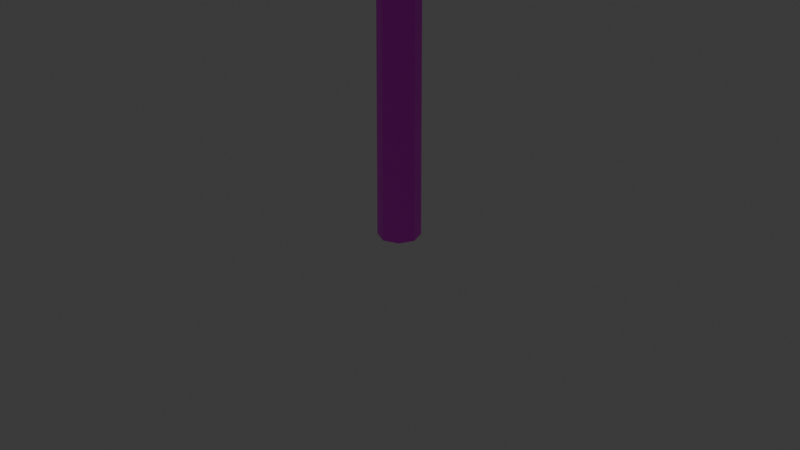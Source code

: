 # Source: trees.blend  (saved by Blender 4.1.24; exported with 4.5.12 LTS)
import bpy
from mathutils import Matrix  # noqa: F401  (used for matrix-valued properties, if any)

bpy.ops.wm.read_factory_settings(use_empty=True)
scene = bpy.context.scene
scene.name = 'Scene'

# ---- collections
col_collection = bpy.data.collections.new('Collection'); scene.collection.children.link(col_collection)

# ---- images (referenced by path relative to the original .blend; pixels are not part of the script)
import os
ASSET_DIR = os.environ.get("B2B_ASSET_DIR", "")  # directory of the original .blend (textures are referenced by path, not embedded)
HERE = os.path.dirname(os.path.abspath(__file__))  # packed textures are extracted next to this script under _unpacked/

def load_image(name, relpath, width, height, colorspace="sRGB"):
    """Load a texture the original file referenced (path relative to the .blend, or extracted next to this script)."""
    p = next((c for c in (os.path.join(HERE, relpath), os.path.join(ASSET_DIR, relpath)) if relpath and os.path.exists(c)), "")
    if p:
        img = bpy.data.images.load(p, check_existing=True)
        img.name = name
    else:  # same state as the original file: an image datablock whose file is absent (Cycles renders it pink)
        img = bpy.data.images.new(name, width, height)
        img.source = "FILE"
        img.filepath = "//" + (relpath or name)
    img.colorspace_settings.name = colorspace
    return img
img_endesga_64_32x_png = load_image('endesga-64-32x.png', 'endesga-64-32x.png', 1024, 1024, 'sRGB')

# ---- materials (node trees are filled in below, after node groups)
mat_material_001 = bpy.data.materials.new('Material.001')
mat_material_001.use_transparent_shadow = False
mat_material_003 = bpy.data.materials.new('Material.003')
mat_material_003.use_transparent_shadow = False
mat_material_006 = bpy.data.materials.new('Material.006')
mat_material_006.use_transparent_shadow = False
mat_material_004 = bpy.data.materials.new('Material.004')
mat_material_004.use_transparent_shadow = False
mat_material_005 = bpy.data.materials.new('Material.005')
mat_material_005.use_transparent_shadow = False
mat_material_002 = bpy.data.materials.new('Material.002')
mat_material_002.use_transparent_shadow = False

# ---- material node trees
mat_material_001.use_nodes = True; mat_material_001.node_tree.nodes.clear()
_N = mat_material_001.node_tree.nodes; _L = mat_material_001.node_tree.links
n0 = _N.new('ShaderNodeBsdfPrincipled'); n0.name = 'Principled BSDF'; n0.location = (10, 300)
n1 = _N.new('ShaderNodeOutputMaterial'); n1.name = 'Material Output'; n1.location = (300, 300)
n2 = _N.new('ShaderNodeTexImage'); n2.name = 'Image Texture'; n2.location = (-280, 260)
n2.image = img_endesga_64_32x_png
_L.new(n0.outputs[0], n1.inputs[0])
_L.new(n2.outputs[0], n0.inputs[0])
n1.is_active_output = True
mat_material_003.use_nodes = True; mat_material_003.node_tree.nodes.clear()
_N = mat_material_003.node_tree.nodes; _L = mat_material_003.node_tree.links
n0 = _N.new('ShaderNodeBsdfPrincipled'); n0.name = 'Principled BSDF'; n0.location = (10, 300)
n1 = _N.new('ShaderNodeOutputMaterial'); n1.name = 'Material Output'; n1.location = (300, 300)
n2 = _N.new('ShaderNodeTexImage'); n2.name = 'Image Texture'; n2.location = (-280, 260)
n2.image = img_endesga_64_32x_png
_L.new(n0.outputs[0], n1.inputs[0])
_L.new(n2.outputs[0], n0.inputs[0])
n1.is_active_output = True
mat_material_006.use_nodes = True; mat_material_006.node_tree.nodes.clear()
_N = mat_material_006.node_tree.nodes; _L = mat_material_006.node_tree.links
n0 = _N.new('ShaderNodeBsdfPrincipled'); n0.name = 'Principled BSDF'; n0.location = (10, 300)
n1 = _N.new('ShaderNodeOutputMaterial'); n1.name = 'Material Output'; n1.location = (300, 300)
n2 = _N.new('ShaderNodeTexImage'); n2.name = 'Image Texture'; n2.location = (-280, 260)
n2.image = img_endesga_64_32x_png
_L.new(n0.outputs[0], n1.inputs[0])
_L.new(n2.outputs[0], n0.inputs[0])
n1.is_active_output = True
mat_material_004.use_nodes = True; mat_material_004.node_tree.nodes.clear()
_N = mat_material_004.node_tree.nodes; _L = mat_material_004.node_tree.links
n0 = _N.new('ShaderNodeBsdfPrincipled'); n0.name = 'Principled BSDF'; n0.location = (10, 300)
n1 = _N.new('ShaderNodeOutputMaterial'); n1.name = 'Material Output'; n1.location = (300, 300)
n2 = _N.new('ShaderNodeTexImage'); n2.name = 'Image Texture'; n2.location = (-280, 260)
n2.image = img_endesga_64_32x_png
_L.new(n0.outputs[0], n1.inputs[0])
_L.new(n2.outputs[0], n0.inputs[0])
n1.is_active_output = True
mat_material_005.use_nodes = True; mat_material_005.node_tree.nodes.clear()
_N = mat_material_005.node_tree.nodes; _L = mat_material_005.node_tree.links
n0 = _N.new('ShaderNodeBsdfPrincipled'); n0.name = 'Principled BSDF'; n0.location = (10, 300)
n1 = _N.new('ShaderNodeOutputMaterial'); n1.name = 'Material Output'; n1.location = (300, 300)
n2 = _N.new('ShaderNodeTexImage'); n2.name = 'Image Texture'; n2.location = (-280, 260)
n2.image = img_endesga_64_32x_png
_L.new(n0.outputs[0], n1.inputs[0])
_L.new(n2.outputs[0], n0.inputs[0])
n1.is_active_output = True
mat_material_002.use_nodes = True; mat_material_002.node_tree.nodes.clear()
_N = mat_material_002.node_tree.nodes; _L = mat_material_002.node_tree.links
n0 = _N.new('ShaderNodeBsdfPrincipled'); n0.name = 'Principled BSDF'; n0.location = (10, 300)
n1 = _N.new('ShaderNodeOutputMaterial'); n1.name = 'Material Output'; n1.location = (300, 300)
n2 = _N.new('ShaderNodeTexImage'); n2.name = 'Image Texture'; n2.location = (-280, 260)
n2.image = img_endesga_64_32x_png
_L.new(n0.outputs[0], n1.inputs[0])
_L.new(n2.outputs[0], n0.inputs[0])
n1.is_active_output = True

# ---- world
world_world = bpy.data.worlds.new('World'); scene.world = world_world
world_world.use_nodes = True; world_world.node_tree.nodes.clear()
_N = world_world.node_tree.nodes; _L = world_world.node_tree.links
n0 = _N.new('ShaderNodeOutputWorld'); n0.name = 'World Output'; n0.location = (300, 300)
n1 = _N.new('ShaderNodeBackground'); n1.name = 'Background'; n1.location = (10, 300)
n1.inputs[0].default_value = (0.05088, 0.05088, 0.05088, 1.0)
_L.new(n1.outputs[0], n0.inputs[0])
n0.is_active_output = True
world_world.color = (0.05088, 0.05088, 0.05088)
world_world.use_sun_shadow = False
world_world.sun_shadow_jitter_overblur = 0.0

# ---- cameras
cam_camera = bpy.data.cameras.new('Camera')
cam_camera.clip_end = 100.0
cam_camera.ortho_scale = 7.314

# ---- lights
light_light = bpy.data.lights.new('Light', 'POINT')
light_light.transmission_factor = 0.0
light_light.energy = 1000.0
light_light.shadow_soft_size = 0.1
light_light.shadow_maximum_resolution = 0.006
light_light.use_absolute_resolution = True

# ---- meshes
me_cylinder_003 = bpy.data.meshes.new('Cylinder.003')
me_cylinder_003.from_pydata([(2.585e-09, 0.6909, -1.0), (0.0, 1.0, 1.0), (0.4885, 0.4885, -1.0), (0.7071, 0.7071, 1.0), (0.6909, 2.585e-09, -1.0), (1.0, 0.0, 1.0), (0.4885, -0.4885, -1.0), (0.7071, -0.7071, 1.0), (2.585e-09, -0.6909, -1.0), (0.0, -1.0, 1.0), (-0.4885, -0.4885, -1.0), (-0.7071, -0.7071, 1.0), (-0.6909, 2.585e-09, -1.0), (-1.0, 0.0, 1.0), (-0.4885, 0.4885, -1.0), (-0.7071, 0.7071, 1.0)], [], [(0, 1, 3, 2), (2, 3, 5, 4), (4, 5, 7, 6), (6, 7, 9, 8), (8, 9, 11, 10), (10, 11, 13, 12), (3, 1, 15, 13, 11, 9, 7, 5), (12, 13, 15, 14), (14, 15, 1, 0), (0, 2, 4, 6, 8, 10, 12, 14)])
_uv = me_cylinder_003.uv_layers.new(name='UVMap')
_uv.uv.foreach_set('vector', [0.2984, 0.6174, 0.3031, 0.2496, 0.3043, 0.2502, 0.2995, 0.6147, 0.2995, 0.6147, 0.3043, 0.2502, 0.3073, 0.2504, 0.302, 0.6136, 0.302, 0.6136, 0.3073, 0.2504, 0.3104, 0.2503, 0.3045, 0.6147, 0.3045, 0.6147, 0.3104, 0.2503, 0.3117, 0.2498, 0.3056, 0.6174, 0.3056, 0.6174, 0.3117, 0.2498, 0.3105, 0.2492, 0.3045, 0.6201, 0.3045, 0.6201, 0.3105, 0.2492, 0.3075, 0.2489, 0.302, 0.6213, 0.3043, 0.2502, 0.3031, 0.2496, 0.3044, 0.2491, 0.3075, 0.2489, 0.3105, 0.2492, 0.3117, 0.2498, 0.3104, 0.2503, 0.3073, 0.2504, 0.302, 0.6213, 0.3075, 0.2489, 0.3044, 0.2491, 0.2994, 0.6201, 0.2994, 0.6201, 0.3044, 0.2491, 0.3031, 0.2496, 0.2984, 0.6174, 0.2984, 0.6174, 0.2995, 0.6147, 0.302, 0.6136, 0.3045, 0.6147, 0.3056, 0.6174, 0.3045, 0.6201, 0.302, 0.6213, 0.2994, 0.6201])
me_cylinder_003.materials.append(mat_material_001)
me_cylinder_003.update()
me_cylinder_004 = bpy.data.meshes.new('Cylinder.004')
me_cylinder_004.from_pydata([(-3.191, 0.0293, -1.511), (-1.395e-08, 0.1912, 2.385), (2.677, 2.202, -1.081), (0.1352, 0.1352, 2.385), (3.071, -5.722e-09, -1.29), (0.1912, 0.0, 2.385), (0.1352, -0.1352, 2.385), (1.654, -1.675, -0.8482), (-1.395e-08, -0.1912, 2.385), (-2.469, -2.168, -1.437), (-0.1352, -0.1352, 2.385), (-0.6415, -3.04, -1.467), (-0.1912, 0.0, 2.385), (-1.832, 2.921, -0.6511), (-0.1352, 0.1352, 2.385), (-1.084e-08, 0.5455, 1.217), (-1.01e-08, 1.818, -0.4839), (-1.118e-08, 1.05, 0.2829), (1.285, 1.285, -0.4839), (0.3857, 0.3857, 1.217), (0.7428, 0.7428, 0.2829), (1.818, 0.0, -0.4839), (0.5455, 0.0, 1.217), (1.05, 0.0, 0.2829), (1.285, -1.285, -0.4839), (0.3857, -0.3857, 1.217), (0.7428, -0.7428, 0.2829), (-1.01e-08, -1.818, -0.4839), (-1.084e-08, -0.5455, 1.217), (-1.118e-08, -1.05, 0.2829), (-1.285, -1.285, -0.4839), (-0.3857, -0.3857, 1.217), (-0.7428, -0.7428, 0.2829), (-1.818, 0.0, -0.4839), (-0.5455, 0.0, 1.217), (-1.05, 0.0, 0.2829), (-1.285, 1.285, -0.4839), (-0.3857, 0.3857, 1.217), (-0.7428, 0.7428, 0.2829), (0.746, 3.289, -1.364), (0.2479, 3.086, -1.173), (-0.245, 3.263, -1.267), (-3.14, 0.6157, -1.432), (-2.648, 0.1609, -1.059), (-0.2192, -2.957, -1.282), (-0.1346, -3.104, -1.415), (1.816, -2.13, -1.207), (2.393, -1.289, -1.226)], [], [(13, 36, 16, 40, 41), (4, 21, 24, 7, 47), (46, 7, 24, 27, 44, 45), (9, 30, 33, 43, 0), (3, 1, 14, 12, 10, 8, 6, 5), (42, 43, 33, 36, 13), (2, 18, 21, 4), (34, 12, 14, 37), (31, 10, 12, 34), (28, 8, 10, 31), (25, 6, 8, 28), (22, 5, 6, 25), (19, 3, 5, 22), (15, 1, 3, 19), (37, 15, 17, 38), (38, 17, 16, 36), (34, 37, 38, 35), (35, 38, 36, 33), (31, 34, 35, 32), (32, 35, 33, 30), (28, 31, 32, 29), (29, 32, 30, 27), (25, 28, 29, 26), (26, 29, 27, 24), (22, 25, 26, 23), (23, 26, 24, 21), (19, 22, 23, 20), (20, 23, 21, 18), (15, 19, 20, 17), (17, 20, 18, 16), (37, 14, 1, 15), (39, 40, 16, 18, 2), (11, 44, 27, 30, 9)])
_uv = me_cylinder_004.uv_layers.new(name='UVMap')
_uv.uv.foreach_set('vector', [0.5625, 0.2489, 0.5579, 0.2488, 0.5599, 0.2476, 0.5639, 0.2454, 0.5642, 0.2456, 0.5548, 0.2413, 0.5546, 0.2454, 0.5503, 0.2459, 0.549, 0.2444, 0.5503, 0.2423, 0.5476, 0.243, 0.549, 0.2444, 0.5503, 0.2459, 0.5486, 0.2473, 0.5452, 0.2451, 0.5447, 0.2446, 0.5477, 0.2471, 0.5502, 0.2486, 0.554, 0.2492, 0.5543, 0.2484, 0.5539, 0.2477, 0.5547, 0.2562, 0.5548, 0.2563, 0.5546, 0.2564, 0.5542, 0.2565, 0.5537, 0.2564, 0.5536, 0.2563, 0.5538, 0.2562, 0.5542, 0.2562, 0.5555, 0.2479, 0.5543, 0.2484, 0.554, 0.2492, 0.5579, 0.2488, 0.5625, 0.2489, 0.5622, 0.2427, 0.5586, 0.2461, 0.5546, 0.2454, 0.5548, 0.2413, 0.5541, 0.2531, 0.5542, 0.2565, 0.5546, 0.2564, 0.5554, 0.253, 0.5529, 0.2529, 0.5537, 0.2564, 0.5542, 0.2565, 0.5541, 0.2531, 0.5525, 0.2526, 0.5536, 0.2563, 0.5537, 0.2564, 0.5529, 0.2529, 0.553, 0.2522, 0.5538, 0.2562, 0.5536, 0.2563, 0.5525, 0.2526, 0.5543, 0.2521, 0.5542, 0.2562, 0.5538, 0.2562, 0.553, 0.2522, 0.5555, 0.2523, 0.5547, 0.2562, 0.5542, 0.2562, 0.5543, 0.2521, 0.556, 0.2526, 0.5548, 0.2563, 0.5547, 0.2562, 0.5555, 0.2523, 0.5554, 0.253, 0.556, 0.2526, 0.5575, 0.2498, 0.5564, 0.2505, 0.5564, 0.2505, 0.5575, 0.2498, 0.5599, 0.2476, 0.5579, 0.2488, 0.5541, 0.2531, 0.5554, 0.253, 0.5564, 0.2505, 0.5541, 0.2507, 0.5541, 0.2507, 0.5564, 0.2505, 0.5579, 0.2488, 0.554, 0.2492, 0.5529, 0.2529, 0.5541, 0.2531, 0.5541, 0.2507, 0.5518, 0.2504, 0.5518, 0.2504, 0.5541, 0.2507, 0.554, 0.2492, 0.5502, 0.2486, 0.5525, 0.2526, 0.5529, 0.2529, 0.5518, 0.2504, 0.5509, 0.2497, 0.5509, 0.2497, 0.5518, 0.2504, 0.5502, 0.2486, 0.5486, 0.2473, 0.553, 0.2522, 0.5525, 0.2526, 0.5509, 0.2497, 0.552, 0.2489, 0.552, 0.2489, 0.5509, 0.2497, 0.5486, 0.2473, 0.5503, 0.2459, 0.5543, 0.2521, 0.553, 0.2522, 0.552, 0.2489, 0.5544, 0.2487, 0.5544, 0.2487, 0.552, 0.2489, 0.5503, 0.2459, 0.5546, 0.2454, 0.5555, 0.2523, 0.5543, 0.2521, 0.5544, 0.2487, 0.5568, 0.249, 0.5568, 0.249, 0.5544, 0.2487, 0.5546, 0.2454, 0.5586, 0.2461, 0.556, 0.2526, 0.5555, 0.2523, 0.5568, 0.249, 0.5575, 0.2498, 0.5575, 0.2498, 0.5568, 0.249, 0.5586, 0.2461, 0.5599, 0.2476, 0.5554, 0.253, 0.5546, 0.2564, 0.5548, 0.2563, 0.556, 0.2526, 0.5647, 0.2443, 0.5639, 0.2454, 0.5599, 0.2476, 0.5586, 0.2461, 0.5622, 0.2427, 0.545, 0.2451, 0.5452, 0.2451, 0.5486, 0.2473, 0.5502, 0.2486, 0.5477, 0.2471])
me_cylinder_004.materials.append(mat_material_003)
me_cylinder_004.update()
me_cylinder_005 = bpy.data.meshes.new('Cylinder.005')
me_cylinder_005.from_pydata([(-3.191, 0.0293, -1.511), (-1.395e-08, 0.1912, 2.385), (2.677, 2.202, -1.081), (0.1352, 0.1352, 2.385), (3.071, -5.722e-09, -1.29), (0.1912, 0.0, 2.385), (0.1352, -0.1352, 2.385), (1.654, -1.675, -0.8482), (-1.395e-08, -0.1912, 2.385), (-2.469, -2.168, -1.437), (-0.1352, -0.1352, 2.385), (-0.6415, -3.04, -1.467), (-0.1912, 0.0, 2.385), (-1.832, 2.921, -0.6511), (-0.1352, 0.1352, 2.385), (-1.084e-08, 0.5455, 1.217), (-1.01e-08, 1.818, -0.4839), (-1.118e-08, 1.05, 0.2829), (1.285, 1.285, -0.4839), (0.3857, 0.3857, 1.217), (0.7428, 0.7428, 0.2829), (1.818, 0.0, -0.4839), (0.5455, 0.0, 1.217), (1.05, 0.0, 0.2829), (1.285, -1.285, -0.4839), (0.3857, -0.3857, 1.217), (0.7428, -0.7428, 0.2829), (-1.01e-08, -1.818, -0.4839), (-1.084e-08, -0.5455, 1.217), (-1.118e-08, -1.05, 0.2829), (-1.285, -1.285, -0.4839), (-0.3857, -0.3857, 1.217), (-0.7428, -0.7428, 0.2829), (-1.818, 0.0, -0.4839), (-0.5455, 0.0, 1.217), (-1.05, 0.0, 0.2829), (-1.285, 1.285, -0.4839), (-0.3857, 0.3857, 1.217), (-0.7428, 0.7428, 0.2829), (0.746, 3.289, -1.364), (0.2479, 3.086, -1.173), (-0.245, 3.263, -1.267), (-3.14, 0.6157, -1.432), (-2.648, 0.1609, -1.059), (-0.2192, -2.957, -1.282), (-0.1346, -3.104, -1.415), (1.816, -2.13, -1.207), (2.393, -1.289, -1.226)], [], [(13, 36, 16, 40, 41), (4, 21, 24, 7, 47), (46, 7, 24, 27, 44, 45), (9, 30, 33, 43, 0), (3, 1, 14, 12, 10, 8, 6, 5), (42, 43, 33, 36, 13), (2, 18, 21, 4), (34, 12, 14, 37), (31, 10, 12, 34), (28, 8, 10, 31), (25, 6, 8, 28), (22, 5, 6, 25), (19, 3, 5, 22), (15, 1, 3, 19), (37, 15, 17, 38), (38, 17, 16, 36), (34, 37, 38, 35), (35, 38, 36, 33), (31, 34, 35, 32), (32, 35, 33, 30), (28, 31, 32, 29), (29, 32, 30, 27), (25, 28, 29, 26), (26, 29, 27, 24), (22, 25, 26, 23), (23, 26, 24, 21), (19, 22, 23, 20), (20, 23, 21, 18), (15, 19, 20, 17), (17, 20, 18, 16), (37, 14, 1, 15), (39, 40, 16, 18, 2), (11, 44, 27, 30, 9)])
_uv = me_cylinder_005.uv_layers.new(name='UVMap')
_uv.uv.foreach_set('vector', [0.5396, 0.4009, 0.5473, 0.4025, 0.5465, 0.4037, 0.5418, 0.3992, 0.5406, 0.3981, 0.5564, 0.4007, 0.5555, 0.4051, 0.5604, 0.4045, 0.5622, 0.4022, 0.561, 0.4003, 0.5641, 0.3998, 0.5622, 0.4022, 0.5604, 0.4045, 0.5619, 0.4033, 0.5667, 0.397, 0.5673, 0.3961, 0.562, 0.3931, 0.5588, 0.4021, 0.5525, 0.4018, 0.551, 0.3963, 0.5512, 0.392, 0.5533, 0.4265, 0.5529, 0.4265, 0.5531, 0.4265, 0.5536, 0.4265, 0.5543, 0.4265, 0.5547, 0.4266, 0.5545, 0.4266, 0.554, 0.4266, 0.5485, 0.3928, 0.551, 0.3963, 0.5525, 0.4018, 0.5473, 0.4025, 0.5396, 0.4009, 0.5478, 0.402, 0.5499, 0.4048, 0.5555, 0.4051, 0.5564, 0.4007, 0.5534, 0.4165, 0.5536, 0.4265, 0.5531, 0.4265, 0.5519, 0.4166, 0.5553, 0.4166, 0.5543, 0.4265, 0.5536, 0.4265, 0.5534, 0.4165, 0.5564, 0.4167, 0.5547, 0.4266, 0.5543, 0.4265, 0.5553, 0.4166, 0.556, 0.4169, 0.5545, 0.4266, 0.5547, 0.4266, 0.5564, 0.4167, 0.5544, 0.417, 0.554, 0.4266, 0.5545, 0.4266, 0.556, 0.4169, 0.5526, 0.4169, 0.5533, 0.4265, 0.554, 0.4266, 0.5544, 0.417, 0.5515, 0.4168, 0.5529, 0.4265, 0.5533, 0.4265, 0.5526, 0.4169, 0.5519, 0.4166, 0.5515, 0.4168, 0.5495, 0.4094, 0.5501, 0.4089, 0.5501, 0.4089, 0.5495, 0.4094, 0.5465, 0.4037, 0.5473, 0.4025, 0.5534, 0.4165, 0.5519, 0.4166, 0.5501, 0.4089, 0.5531, 0.4086, 0.5531, 0.4086, 0.5501, 0.4089, 0.5473, 0.4025, 0.5525, 0.4018, 0.5553, 0.4166, 0.5534, 0.4165, 0.5531, 0.4086, 0.5567, 0.4087, 0.5567, 0.4087, 0.5531, 0.4086, 0.5525, 0.4018, 0.5588, 0.4021, 0.5564, 0.4167, 0.5553, 0.4166, 0.5567, 0.4087, 0.5586, 0.4093, 0.5586, 0.4093, 0.5567, 0.4087, 0.5588, 0.4021, 0.5619, 0.4033, 0.556, 0.4169, 0.5564, 0.4167, 0.5586, 0.4093, 0.5578, 0.4098, 0.5578, 0.4098, 0.5586, 0.4093, 0.5619, 0.4033, 0.5604, 0.4045, 0.5544, 0.417, 0.556, 0.4169, 0.5578, 0.4098, 0.5549, 0.4101, 0.5549, 0.4101, 0.5578, 0.4098, 0.5604, 0.4045, 0.5555, 0.4051, 0.5526, 0.4169, 0.5544, 0.417, 0.5549, 0.4101, 0.5515, 0.4099, 0.5515, 0.4099, 0.5549, 0.4101, 0.5555, 0.4051, 0.5499, 0.4048, 0.5515, 0.4168, 0.5526, 0.4169, 0.5515, 0.4099, 0.5495, 0.4094, 0.5495, 0.4094, 0.5515, 0.4099, 0.5499, 0.4048, 0.5465, 0.4037, 0.5519, 0.4166, 0.5531, 0.4265, 0.5529, 0.4265, 0.5515, 0.4168, 0.5417, 0.3984, 0.5418, 0.3992, 0.5465, 0.4037, 0.5499, 0.4048, 0.5478, 0.402, 0.5669, 0.3951, 0.5667, 0.397, 0.5619, 0.4033, 0.5588, 0.4021, 0.562, 0.3931])
me_cylinder_005.materials.append(mat_material_006)
me_cylinder_005.update()
me_cylinder_006 = bpy.data.meshes.new('Cylinder.006')
me_cylinder_006.from_pydata([(-3.191, 0.0293, -1.511), (-1.395e-08, 0.1912, 2.385), (2.677, 2.202, -1.081), (0.1352, 0.1352, 2.385), (3.071, -5.722e-09, -1.29), (0.1912, 0.0, 2.385), (0.1352, -0.1352, 2.385), (1.654, -1.675, -0.8482), (-1.395e-08, -0.1912, 2.385), (-2.469, -2.168, -1.437), (-0.1352, -0.1352, 2.385), (-0.6415, -3.04, -1.467), (-0.1912, 0.0, 2.385), (-1.832, 2.921, -0.6511), (-0.1352, 0.1352, 2.385), (-1.084e-08, 0.5455, 1.217), (-1.01e-08, 1.818, -0.4839), (-1.118e-08, 1.05, 0.2829), (1.285, 1.285, -0.4839), (0.3857, 0.3857, 1.217), (0.7428, 0.7428, 0.2829), (1.818, 0.0, -0.4839), (0.5455, 0.0, 1.217), (1.05, 0.0, 0.2829), (1.285, -1.285, -0.4839), (0.3857, -0.3857, 1.217), (0.7428, -0.7428, 0.2829), (-1.01e-08, -1.818, -0.4839), (-1.084e-08, -0.5455, 1.217), (-1.118e-08, -1.05, 0.2829), (-1.285, -1.285, -0.4839), (-0.3857, -0.3857, 1.217), (-0.7428, -0.7428, 0.2829), (-1.818, 0.0, -0.4839), (-0.5455, 0.0, 1.217), (-1.05, 0.0, 0.2829), (-1.285, 1.285, -0.4839), (-0.3857, 0.3857, 1.217), (-0.7428, 0.7428, 0.2829), (0.746, 3.289, -1.364), (0.2479, 3.086, -1.173), (-0.245, 3.263, -1.267), (-3.14, 0.6157, -1.432), (-2.648, 0.1609, -1.059), (-0.2192, -2.957, -1.282), (-0.1346, -3.104, -1.415), (1.816, -2.13, -1.207), (2.393, -1.289, -1.226)], [], [(13, 36, 16, 40, 41), (4, 21, 24, 7, 47), (46, 7, 24, 27, 44, 45), (9, 30, 33, 43, 0), (3, 1, 14, 12, 10, 8, 6, 5), (42, 43, 33, 36, 13), (2, 18, 21, 4), (34, 12, 14, 37), (31, 10, 12, 34), (28, 8, 10, 31), (25, 6, 8, 28), (22, 5, 6, 25), (19, 3, 5, 22), (15, 1, 3, 19), (37, 15, 17, 38), (38, 17, 16, 36), (34, 37, 38, 35), (35, 38, 36, 33), (31, 34, 35, 32), (32, 35, 33, 30), (28, 31, 32, 29), (29, 32, 30, 27), (25, 28, 29, 26), (26, 29, 27, 24), (22, 25, 26, 23), (23, 26, 24, 21), (19, 22, 23, 20), (20, 23, 21, 18), (15, 19, 20, 17), (17, 20, 18, 16), (37, 14, 1, 15), (39, 40, 16, 18, 2), (11, 44, 27, 30, 9)])
_uv = me_cylinder_006.uv_layers.new(name='UVMap')
_uv.uv.foreach_set('vector', [0.5619, 0.4868, 0.558, 0.4889, 0.554, 0.4883, 0.5543, 0.4828, 0.5563, 0.4821, 0.5419, 0.4838, 0.546, 0.489, 0.547, 0.4898, 0.5457, 0.4878, 0.5435, 0.4852, 0.545, 0.486, 0.5457, 0.4878, 0.547, 0.4898, 0.5509, 0.4903, 0.5508, 0.4864, 0.5504, 0.4858, 0.5582, 0.4855, 0.5554, 0.4902, 0.5584, 0.4897, 0.5612, 0.4862, 0.5627, 0.4838, 0.5519, 0.5089, 0.5524, 0.5089, 0.5529, 0.5089, 0.5529, 0.5089, 0.5526, 0.5088, 0.5521, 0.5088, 0.5516, 0.5088, 0.5515, 0.5089, 0.5632, 0.4838, 0.5612, 0.4862, 0.5584, 0.4897, 0.558, 0.4889, 0.5619, 0.4868, 0.5444, 0.4835, 0.5488, 0.4884, 0.546, 0.489, 0.5419, 0.4838, 0.5542, 0.5005, 0.5529, 0.5089, 0.5529, 0.5089, 0.554, 0.5005, 0.5533, 0.5006, 0.5526, 0.5088, 0.5529, 0.5089, 0.5542, 0.5005, 0.5518, 0.5006, 0.5521, 0.5088, 0.5526, 0.5088, 0.5533, 0.5006, 0.5506, 0.5005, 0.5516, 0.5088, 0.5521, 0.5088, 0.5518, 0.5006, 0.5503, 0.5004, 0.5515, 0.5089, 0.5516, 0.5088, 0.5506, 0.5005, 0.5512, 0.5004, 0.5519, 0.5089, 0.5515, 0.5089, 0.5503, 0.5004, 0.5528, 0.5004, 0.5524, 0.5089, 0.5519, 0.5089, 0.5512, 0.5004, 0.554, 0.5005, 0.5528, 0.5004, 0.5533, 0.4938, 0.5556, 0.4941, 0.5556, 0.4941, 0.5533, 0.4938, 0.554, 0.4883, 0.558, 0.4889, 0.5542, 0.5005, 0.554, 0.5005, 0.5556, 0.4941, 0.5559, 0.4944, 0.5559, 0.4944, 0.5556, 0.4941, 0.558, 0.4889, 0.5584, 0.4897, 0.5533, 0.5006, 0.5542, 0.5005, 0.5559, 0.4944, 0.5542, 0.4946, 0.5542, 0.4946, 0.5559, 0.4944, 0.5584, 0.4897, 0.5554, 0.4902, 0.5518, 0.5006, 0.5533, 0.5006, 0.5542, 0.4946, 0.5514, 0.4946, 0.5514, 0.4946, 0.5542, 0.4946, 0.5554, 0.4902, 0.5509, 0.4903, 0.5506, 0.5005, 0.5518, 0.5006, 0.5514, 0.4946, 0.5491, 0.4944, 0.5491, 0.4944, 0.5514, 0.4946, 0.5509, 0.4903, 0.547, 0.4898, 0.5503, 0.5004, 0.5506, 0.5005, 0.5491, 0.4944, 0.5486, 0.4941, 0.5486, 0.4941, 0.5491, 0.4944, 0.547, 0.4898, 0.546, 0.489, 0.5512, 0.5004, 0.5503, 0.5004, 0.5486, 0.4941, 0.5503, 0.4938, 0.5503, 0.4938, 0.5486, 0.4941, 0.546, 0.489, 0.5488, 0.4884, 0.5528, 0.5004, 0.5512, 0.5004, 0.5503, 0.4938, 0.5533, 0.4938, 0.5533, 0.4938, 0.5503, 0.4938, 0.5488, 0.4884, 0.554, 0.4883, 0.554, 0.5005, 0.5529, 0.5089, 0.5524, 0.5089, 0.5528, 0.5004, 0.5526, 0.4812, 0.5543, 0.4828, 0.554, 0.4883, 0.5488, 0.4884, 0.5444, 0.4835, 0.552, 0.4855, 0.5508, 0.4864, 0.5509, 0.4903, 0.5554, 0.4902, 0.5582, 0.4855])
me_cylinder_006.materials.append(mat_material_004)
me_cylinder_006.update()
me_cylinder_007 = bpy.data.meshes.new('Cylinder.007')
me_cylinder_007.from_pydata([(-3.191, 0.0293, -1.511), (-1.395e-08, 0.1912, 2.385), (2.677, 2.202, -1.081), (0.1352, 0.1352, 2.385), (3.071, -5.722e-09, -1.29), (0.1912, 0.0, 2.385), (0.1352, -0.1352, 2.385), (1.654, -1.675, -0.8482), (-1.395e-08, -0.1912, 2.385), (-2.469, -2.168, -1.437), (-0.1352, -0.1352, 2.385), (-0.6415, -3.04, -1.467), (-0.1912, 0.0, 2.385), (-1.832, 2.921, -0.6511), (-0.1352, 0.1352, 2.385), (-1.084e-08, 0.5455, 1.217), (-1.01e-08, 1.818, -0.4839), (-1.118e-08, 1.05, 0.2829), (1.285, 1.285, -0.4839), (0.3857, 0.3857, 1.217), (0.7428, 0.7428, 0.2829), (1.818, 0.0, -0.4839), (0.5455, 0.0, 1.217), (1.05, 0.0, 0.2829), (1.285, -1.285, -0.4839), (0.3857, -0.3857, 1.217), (0.7428, -0.7428, 0.2829), (-1.01e-08, -1.818, -0.4839), (-1.084e-08, -0.5455, 1.217), (-1.118e-08, -1.05, 0.2829), (-1.285, -1.285, -0.4839), (-0.3857, -0.3857, 1.217), (-0.7428, -0.7428, 0.2829), (-1.818, 0.0, -0.4839), (-0.5455, 0.0, 1.217), (-1.05, 0.0, 0.2829), (-1.285, 1.285, -0.4839), (-0.3857, 0.3857, 1.217), (-0.7428, 0.7428, 0.2829), (0.746, 3.289, -1.364), (0.2479, 3.086, -1.173), (-0.245, 3.263, -1.267), (-3.14, 0.6157, -1.432), (-2.648, 0.1609, -1.059), (-0.2192, -2.957, -1.282), (-0.1346, -3.104, -1.415), (1.816, -2.13, -1.207), (2.393, -1.289, -1.226)], [], [(13, 36, 16, 40, 41), (4, 21, 24, 7, 47), (46, 7, 24, 27, 44, 45), (9, 30, 33, 43, 0), (3, 1, 14, 12, 10, 8, 6, 5), (42, 43, 33, 36, 13), (2, 18, 21, 4), (34, 12, 14, 37), (31, 10, 12, 34), (28, 8, 10, 31), (25, 6, 8, 28), (22, 5, 6, 25), (19, 3, 5, 22), (15, 1, 3, 19), (37, 15, 17, 38), (38, 17, 16, 36), (34, 37, 38, 35), (35, 38, 36, 33), (31, 34, 35, 32), (32, 35, 33, 30), (28, 31, 32, 29), (29, 32, 30, 27), (25, 28, 29, 26), (26, 29, 27, 24), (22, 25, 26, 23), (23, 26, 24, 21), (19, 22, 23, 20), (20, 23, 21, 18), (15, 19, 20, 17), (17, 20, 18, 16), (37, 14, 1, 15), (39, 40, 16, 18, 2), (11, 44, 27, 30, 9)])
_uv = me_cylinder_007.uv_layers.new(name='UVMap')
_uv.uv.foreach_set('vector', [0.545, 0.4665, 0.5501, 0.4674, 0.5494, 0.4684, 0.5463, 0.4662, 0.5455, 0.4655, 0.5559, 0.4674, 0.5554, 0.4694, 0.5586, 0.4689, 0.5598, 0.4678, 0.5589, 0.467, 0.561, 0.4666, 0.5598, 0.4678, 0.5586, 0.4689, 0.5598, 0.4681, 0.5629, 0.4648, 0.5633, 0.4644, 0.5599, 0.4623, 0.5577, 0.4672, 0.5536, 0.4669, 0.5526, 0.464, 0.5528, 0.4616, 0.5541, 0.4801, 0.5539, 0.4801, 0.554, 0.4801, 0.5544, 0.48, 0.5548, 0.4801, 0.5551, 0.4801, 0.555, 0.4801, 0.5546, 0.4801, 0.551, 0.4621, 0.5526, 0.464, 0.5536, 0.4669, 0.5501, 0.4674, 0.545, 0.4665, 0.5502, 0.468, 0.5517, 0.4691, 0.5554, 0.4694, 0.5559, 0.4674, 0.5542, 0.4747, 0.5544, 0.48, 0.554, 0.4801, 0.5531, 0.4748, 0.5555, 0.4748, 0.5548, 0.4801, 0.5544, 0.48, 0.5542, 0.4747, 0.5561, 0.475, 0.5551, 0.4801, 0.5548, 0.4801, 0.5555, 0.4748, 0.5558, 0.4751, 0.555, 0.4801, 0.5551, 0.4801, 0.5561, 0.475, 0.5548, 0.4752, 0.5546, 0.4801, 0.555, 0.4801, 0.5558, 0.4751, 0.5536, 0.4752, 0.5541, 0.4801, 0.5546, 0.4801, 0.5548, 0.4752, 0.5529, 0.475, 0.5539, 0.4801, 0.5541, 0.4801, 0.5536, 0.4752, 0.5531, 0.4748, 0.5529, 0.475, 0.5515, 0.4713, 0.5519, 0.4708, 0.5519, 0.4708, 0.5515, 0.4713, 0.5494, 0.4684, 0.5501, 0.4674, 0.5542, 0.4747, 0.5531, 0.4748, 0.5519, 0.4708, 0.554, 0.4706, 0.554, 0.4706, 0.5519, 0.4708, 0.5501, 0.4674, 0.5536, 0.4669, 0.5555, 0.4748, 0.5542, 0.4747, 0.554, 0.4706, 0.5564, 0.4707, 0.5564, 0.4707, 0.554, 0.4706, 0.5536, 0.4669, 0.5577, 0.4672, 0.5561, 0.475, 0.5555, 0.4748, 0.5564, 0.4707, 0.5576, 0.4711, 0.5576, 0.4711, 0.5564, 0.4707, 0.5577, 0.4672, 0.5598, 0.4681, 0.5558, 0.4751, 0.5561, 0.475, 0.5576, 0.4711, 0.557, 0.4716, 0.557, 0.4716, 0.5576, 0.4711, 0.5598, 0.4681, 0.5586, 0.4689, 0.5548, 0.4752, 0.5558, 0.4751, 0.557, 0.4716, 0.555, 0.4718, 0.555, 0.4718, 0.557, 0.4716, 0.5586, 0.4689, 0.5554, 0.4694, 0.5536, 0.4752, 0.5548, 0.4752, 0.555, 0.4718, 0.5528, 0.4716, 0.5528, 0.4716, 0.555, 0.4718, 0.5554, 0.4694, 0.5517, 0.4691, 0.5529, 0.475, 0.5536, 0.4752, 0.5528, 0.4716, 0.5515, 0.4713, 0.5515, 0.4713, 0.5528, 0.4716, 0.5517, 0.4691, 0.5494, 0.4684, 0.5531, 0.4748, 0.554, 0.4801, 0.5539, 0.4801, 0.5529, 0.475, 0.5462, 0.4659, 0.5463, 0.4662, 0.5494, 0.4684, 0.5517, 0.4691, 0.5502, 0.468, 0.563, 0.4637, 0.5629, 0.4648, 0.5598, 0.4681, 0.5577, 0.4672, 0.5599, 0.4623])
me_cylinder_007.materials.append(mat_material_005)
me_cylinder_007.update()
me_cylinder_008 = bpy.data.meshes.new('Cylinder.008')
me_cylinder_008.from_pydata([(-2.745, 0.02281, -2.29), (-1.863e-08, 0.1912, 1.784), (2.292, 1.888, -2.02), (0.1352, 0.1352, 1.784), (2.631, -0.00234, -2.151), (0.1912, -1.863e-09, 1.784), (0.1352, -0.1352, 1.784), (1.415, -1.441, -1.874), (-1.863e-08, -0.1912, 1.784), (-2.125, -1.863, -2.243), (-0.1352, -0.1352, 1.784), (-0.5563, -2.612, -2.262), (-0.1912, -1.863e-09, 1.784), (-1.578, 2.505, -1.751), (-0.1352, 0.1352, 1.784), (-1.49e-08, 0.5455, 0.9309), (-0.02263, 1.293, -0.4143), (-1.49e-08, 1.05, 0.2487), (0.8983, 0.9116, -0.4143), (0.3857, 0.3857, 0.9309), (0.7428, 0.7428, 0.2487), (1.28, -0.009395, -0.4143), (0.5455, -1.863e-09, 0.9309), (1.05, -1.863e-09, 0.2487), (0.8983, -0.9303, -0.4143), (0.3857, -0.3857, 0.9309), (0.7428, -0.7428, 0.2487), (-0.02263, -1.312, -0.4143), (-1.49e-08, -0.5455, 0.9309), (-1.49e-08, -1.05, 0.2487), (-0.9436, -0.9303, -0.4143), (-0.3857, -0.3857, 0.9309), (-0.7428, -0.7428, 0.2487), (-1.325, -0.009395, -0.4143), (-0.5455, -1.863e-09, 0.9309), (-1.05, -1.863e-09, 0.2487), (-0.9436, 0.9116, -0.4143), (-0.3857, 0.3857, 0.9309), (-0.7428, 0.7428, 0.2487), (0.6347, 2.821, -2.198), (0.2072, 2.647, -2.077), (-0.2159, 2.799, -2.136), (-2.701, 0.5262, -2.24), (-2.279, 0.1358, -2.006), (-0.1938, -2.541, -2.146), (-0.1212, -2.667, -2.23), (1.553, -1.831, -2.099), (2.049, -1.109, -2.111)], [], [(13, 36, 16, 40, 41), (4, 21, 24, 7, 47), (46, 7, 24, 27, 44, 45), (9, 30, 33, 43, 0), (3, 1, 14, 12, 10, 8, 6, 5), (42, 43, 33, 36, 13), (2, 18, 21, 4), (34, 12, 14, 37), (31, 10, 12, 34), (28, 8, 10, 31), (25, 6, 8, 28), (22, 5, 6, 25), (19, 3, 5, 22), (15, 1, 3, 19), (37, 15, 17, 38), (38, 17, 16, 36), (34, 37, 38, 35), (35, 38, 36, 33), (31, 34, 35, 32), (32, 35, 33, 30), (28, 31, 32, 29), (29, 32, 30, 27), (25, 28, 29, 26), (26, 29, 27, 24), (22, 25, 26, 23), (23, 26, 24, 21), (19, 22, 23, 20), (20, 23, 21, 18), (15, 19, 20, 17), (17, 20, 18, 16), (37, 14, 1, 15), (39, 40, 16, 18, 2), (11, 44, 27, 30, 9)])
_uv = me_cylinder_008.uv_layers.new(name='UVMap')
_uv.uv.foreach_set('vector', [0.5515, 0.4809, 0.5517, 0.485, 0.5546, 0.485, 0.5563, 0.4805, 0.5553, 0.4802, 0.5614, 0.4825, 0.5573, 0.4863, 0.5554, 0.487, 0.5566, 0.4838, 0.5588, 0.4832, 0.5567, 0.4836, 0.5566, 0.4838, 0.5554, 0.487, 0.5522, 0.487, 0.5505, 0.4835, 0.5506, 0.4833, 0.5455, 0.4822, 0.5499, 0.4864, 0.5497, 0.4856, 0.5473, 0.4815, 0.546, 0.4808, 0.554, 0.4913, 0.5536, 0.4912, 0.5532, 0.4912, 0.5529, 0.4913, 0.553, 0.4914, 0.5533, 0.4915, 0.5538, 0.4915, 0.554, 0.4914, 0.5466, 0.4806, 0.5473, 0.4815, 0.5497, 0.4856, 0.5517, 0.485, 0.5515, 0.4809, 0.5615, 0.4815, 0.5569, 0.4855, 0.5573, 0.4863, 0.5614, 0.4825, 0.5519, 0.489, 0.5529, 0.4913, 0.5532, 0.4912, 0.5527, 0.4888, 0.552, 0.4894, 0.553, 0.4914, 0.5529, 0.4913, 0.5519, 0.489, 0.553, 0.4897, 0.5533, 0.4915, 0.553, 0.4914, 0.552, 0.4894, 0.5543, 0.4897, 0.5538, 0.4915, 0.5533, 0.4915, 0.553, 0.4897, 0.5551, 0.4894, 0.554, 0.4914, 0.5538, 0.4915, 0.5543, 0.4897, 0.555, 0.489, 0.554, 0.4913, 0.554, 0.4914, 0.5551, 0.4894, 0.554, 0.4887, 0.5536, 0.4912, 0.554, 0.4913, 0.555, 0.489, 0.5527, 0.4888, 0.554, 0.4887, 0.5544, 0.4867, 0.5521, 0.4867, 0.5521, 0.4867, 0.5544, 0.4867, 0.5546, 0.485, 0.5517, 0.485, 0.5519, 0.489, 0.5527, 0.4888, 0.5521, 0.4867, 0.5505, 0.4872, 0.5505, 0.4872, 0.5521, 0.4867, 0.5517, 0.485, 0.5497, 0.4856, 0.552, 0.4894, 0.5519, 0.489, 0.5505, 0.4872, 0.5506, 0.4879, 0.5506, 0.4879, 0.5505, 0.4872, 0.5497, 0.4856, 0.5499, 0.4864, 0.553, 0.4897, 0.552, 0.4894, 0.5506, 0.4879, 0.5525, 0.4885, 0.5525, 0.4885, 0.5506, 0.4879, 0.5499, 0.4864, 0.5522, 0.487, 0.5543, 0.4897, 0.553, 0.4897, 0.5525, 0.4885, 0.5551, 0.4884, 0.5551, 0.4884, 0.5525, 0.4885, 0.5522, 0.487, 0.5554, 0.487, 0.5551, 0.4894, 0.5543, 0.4897, 0.5551, 0.4884, 0.5566, 0.4879, 0.5566, 0.4879, 0.5551, 0.4884, 0.5554, 0.487, 0.5573, 0.4863, 0.555, 0.489, 0.5551, 0.4894, 0.5566, 0.4879, 0.5563, 0.4872, 0.5563, 0.4872, 0.5566, 0.4879, 0.5573, 0.4863, 0.5569, 0.4855, 0.554, 0.4887, 0.555, 0.489, 0.5563, 0.4872, 0.5544, 0.4867, 0.5544, 0.4867, 0.5563, 0.4872, 0.5569, 0.4855, 0.5546, 0.485, 0.5527, 0.4888, 0.5532, 0.4912, 0.5536, 0.4912, 0.554, 0.4887, 0.5575, 0.4803, 0.5563, 0.4805, 0.5546, 0.485, 0.5569, 0.4855, 0.5615, 0.4815, 0.5493, 0.4831, 0.5505, 0.4835, 0.5522, 0.487, 0.5499, 0.4864, 0.5455, 0.4822])
me_cylinder_008.materials.append(mat_material_002)
me_cylinder_008.update()

# ---- objects
ob_light = bpy.data.objects.new('Light', light_light)
ob_camera = bpy.data.objects.new('Camera', cam_camera)
ob_cylinder = bpy.data.objects.new('Cylinder', me_cylinder_003)
ob_cylinder_001 = bpy.data.objects.new('Cylinder.001', me_cylinder_004)
ob_cylinder_002 = bpy.data.objects.new('Cylinder.002', me_cylinder_005)
ob_cylinder_003 = bpy.data.objects.new('Cylinder.003', me_cylinder_006)
ob_cylinder_004 = bpy.data.objects.new('Cylinder.004', me_cylinder_007)
ob_cylinder_005 = bpy.data.objects.new('Cylinder.005', me_cylinder_008)

# ---- transforms, parenting, visibility, modifiers, constraints
ob_light.location = (4.076, 1.005, 5.904)
ob_light.rotation_euler = (0.6503, 0.05522, 1.866)
ob_light.lock_rotations_4d = False
ob_light.empty_display_type = 'ARROWS'
ob_light.color = (0.0, 0.0, 0.0, 0.0)
ob_light.lineart.crease_threshold = 0.0
ob_camera.location = (7.359, -6.926, 4.958)
ob_camera.rotation_euler = (1.109, 0.0, 0.8149)
ob_camera.lock_rotations_4d = False
ob_camera.empty_display_type = 'ARROWS'
ob_camera.color = (0.0, 0.0, 0.0, 0.0)
ob_camera.display_type = 'WIRE'
ob_camera.lineart.crease_threshold = 0.0
ob_cylinder.location = (0.0, 0.0, 7.817)
ob_cylinder.scale = (-0.2227, -0.2227, -7.986)
ob_cylinder_001.location = (0.0, 0.0, 4.581)
_m = ob_cylinder_001.modifiers.new('Solidify', 'SOLIDIFY')
_m.thickness = 0.3
ob_cylinder_002.location = (0.0, 0.0, 7.128)
ob_cylinder_002.rotation_euler = (0.0, -0.0, -2.59)
ob_cylinder_002.scale = (1.0, 1.0, 1.727)
_m = ob_cylinder_002.modifiers.new('Solidify', 'SOLIDIFY')
_m.thickness = 0.3
ob_cylinder_003.location = (0.0, 0.0, 9.876)
ob_cylinder_003.rotation_euler = (0.0, -0.0, -1.376)
ob_cylinder_003.scale = (1.0, 1.0, 1.727)
_m = ob_cylinder_003.modifiers.new('Solidify', 'SOLIDIFY')
_m.thickness = 0.3
ob_cylinder_004.location = (0.0, 0.0, 11.82)
ob_cylinder_004.rotation_euler = (0.0, -0.0, -3.064)
ob_cylinder_004.scale = (1.0, 1.0, 1.262)
_m = ob_cylinder_004.modifiers.new('Solidify', 'SOLIDIFY')
_m.thickness = 0.3
ob_cylinder_005.location = (0.0, 0.0, 14.54)
ob_cylinder_005.rotation_euler = (0.0, -0.0, -5.036)
ob_cylinder_005.scale = (1.0, 1.0, 0.7306)
_m = ob_cylinder_005.modifiers.new('Solidify', 'SOLIDIFY')
_m.thickness = 0.3

# ---- collection membership
col_collection.objects.link(ob_light)
col_collection.objects.link(ob_camera)
col_collection.objects.link(ob_cylinder)
col_collection.objects.link(ob_cylinder_001)
col_collection.objects.link(ob_cylinder_002)
col_collection.objects.link(ob_cylinder_003)
col_collection.objects.link(ob_cylinder_004)
col_collection.objects.link(ob_cylinder_005)

# ---- scene / render settings (as saved in the file)
scene.camera = ob_camera
scene.frame_start = 1; scene.frame_end = 250; scene.frame_set(1)
scene.render.engine = 'BLENDER_EEVEE_NEXT'
scene.cycles.sampling_pattern = 'TABULATED_SOBOL'
scene.eevee.ray_tracing_options.trace_max_roughness = 0.0
bpy.context.view_layer.update()
